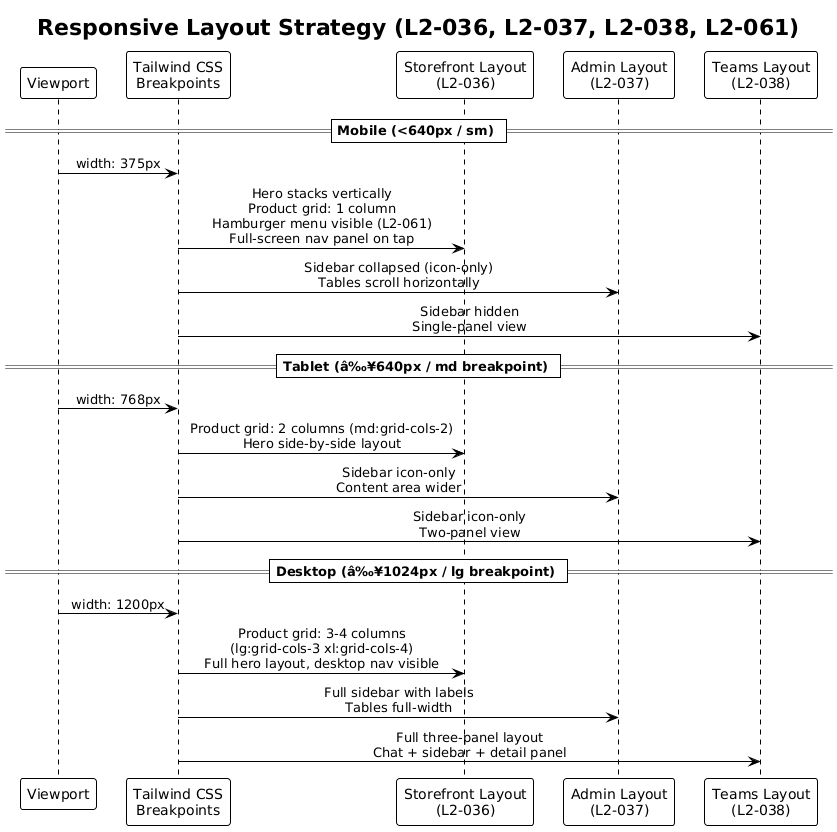

The diagram above was rendered by PlantUML. Its source (embedded in the PNG):
@startuml
!theme plain
skinparam sequenceMessageAlign center

title Responsive Layout Strategy (L2-036, L2-037, L2-038, L2-061)

participant "Viewport" as vp
participant "Tailwind CSS\nBreakpoints" as tw
participant "Storefront Layout\n(L2-036)" as store
participant "Admin Layout\n(L2-037)" as admin
participant "Teams Layout\n(L2-038)" as teams

== Mobile (<640px / sm) ==
vp -> tw: width: 375px
tw -> store: Hero stacks vertically\nProduct grid: 1 column\nHamburger menu visible (L2-061)\nFull-screen nav panel on tap
tw -> admin: Sidebar collapsed (icon-only)\nTables scroll horizontally
tw -> teams: Sidebar hidden\nSingle-panel view

== Tablet (â‰¥640px / md breakpoint) ==
vp -> tw: width: 768px
tw -> store: Product grid: 2 columns (md:grid-cols-2)\nHero side-by-side layout
tw -> admin: Sidebar icon-only\nContent area wider
tw -> teams: Sidebar icon-only\nTwo-panel view

== Desktop (â‰¥1024px / lg breakpoint) ==
vp -> tw: width: 1200px
tw -> store: Product grid: 3-4 columns\n(lg:grid-cols-3 xl:grid-cols-4)\nFull hero layout, desktop nav visible
tw -> admin: Full sidebar with labels\nTables full-width
tw -> teams: Full three-panel layout\nChat + sidebar + detail panel
@enduml